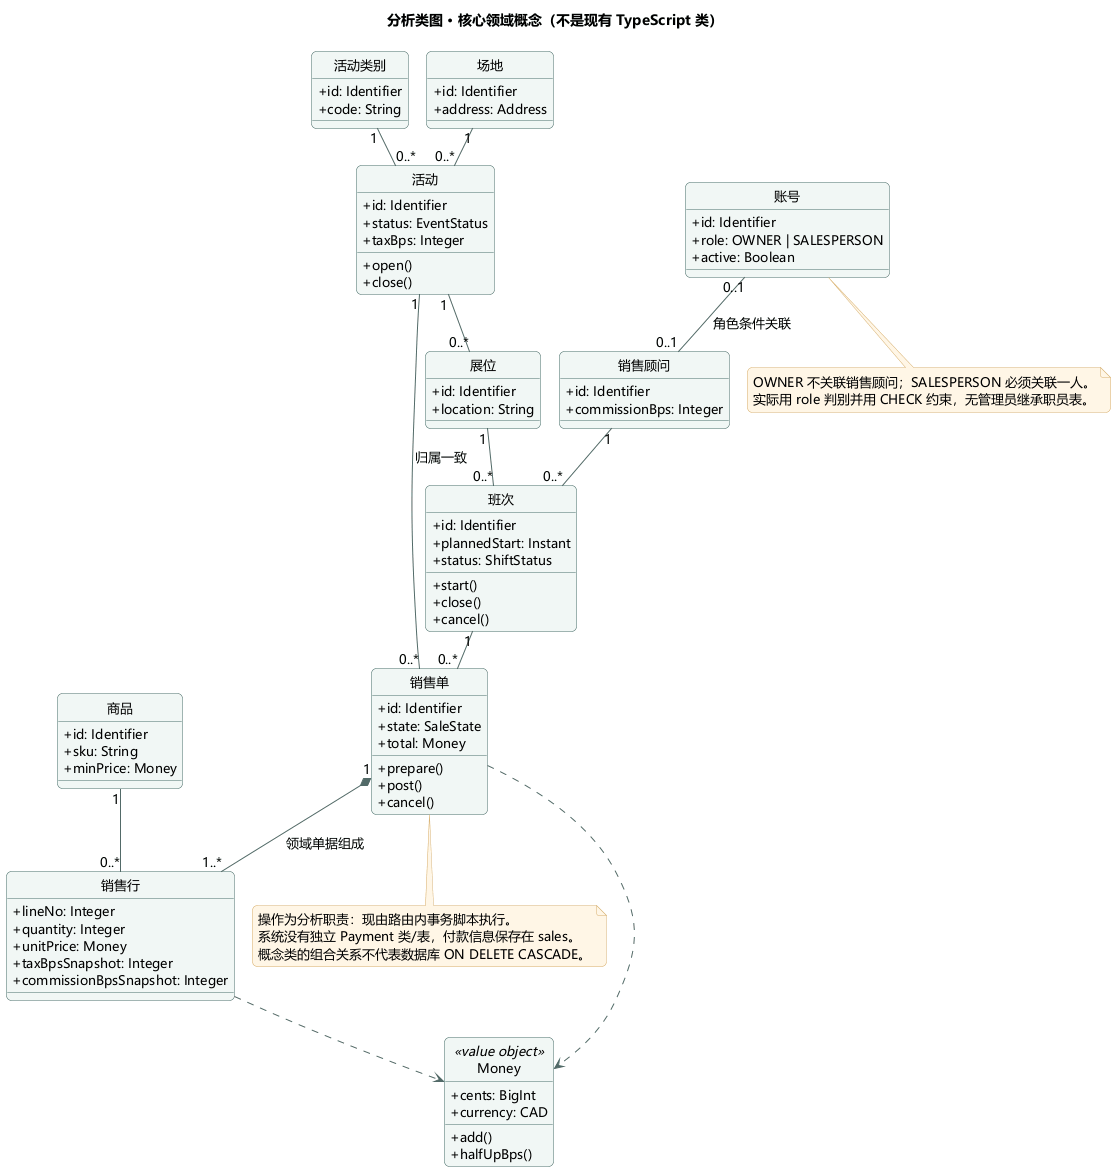

The diagram above was rendered by PlantUML. Its source (embedded in the PNG):
@startuml
!pragma layout smetana
skinparam backgroundColor #FFFFFF
skinparam shadowing false
skinparam defaultFontName Microsoft YaHei
skinparam defaultFontSize 13
skinparam roundcorner 10
skinparam ArrowColor #526A68
skinparam classBorderColor #476C68
skinparam classBackgroundColor #F1F7F5
skinparam classAttributeIconSize 0
skinparam packageBorderColor #AABCB7
skinparam packageBackgroundColor #FAFCFB
skinparam sequenceParticipantBackgroundColor #E9F3EF
skinparam sequenceParticipantBorderColor #476C68
skinparam sequenceLifeLineBorderColor #B8C7C2
skinparam actorBorderColor #476C68
skinparam usecaseBackgroundColor #EFF6F3
skinparam usecaseBorderColor #476C68
skinparam stateBackgroundColor #EFF6F3
skinparam stateBorderColor #476C68
skinparam noteBackgroundColor #FFF6E6
skinparam noteBorderColor #D6AF6E
title 分析类图 · 核心领域概念（不是现有 TypeScript 类）
hide circle
class "活动类别" as Category  {
+id: Identifier
+code: String
}
class "场地" as Venue  {
+id: Identifier
+address: Address
}
class "活动" as Event  {
+id: Identifier
+status: EventStatus
+taxBps: Integer
+open()
+close()
}
class "展位" as Booth  {
+id: Identifier
+location: String
}
class "销售顾问" as Person  {
+id: Identifier
+commissionBps: Integer
}
class "班次" as Shift  {
+id: Identifier
+plannedStart: Instant
+status: ShiftStatus
+start()
+close()
+cancel()
}
class "商品" as Product  {
+id: Identifier
+sku: String
+minPrice: Money
}
class "销售单" as Sale  {
+id: Identifier
+state: SaleState
+total: Money
+prepare()
+post()
+cancel()
}
class "销售行" as Line  {
+lineNo: Integer
+quantity: Integer
+unitPrice: Money
+taxBpsSnapshot: Integer
+commissionBpsSnapshot: Integer
}
class "Money" as Money <<value object>>  {
+cents: BigInt
+currency: CAD
+add()
+halfUpBps()
}
class "账号" as User  {
+id: Identifier
+role: OWNER | SALESPERSON
+active: Boolean
}
Category "1" -- "0..*" Event
Venue "1" -- "0..*" Event
Event "1" -- "0..*" Booth
Booth "1" -- "0..*" Shift
Person "1" -- "0..*" Shift
Shift "1" -- "0..*" Sale
Event "1" -- "0..*" Sale : 归属一致
Sale "1" *-- "1..*" Line : 领域单据组成
Product "1" -- "0..*" Line
User "0..1" -- "0..1" Person : 角色条件关联
Sale ..> Money
Line ..> Money
note bottom of User
OWNER 不关联销售顾问；SALESPERSON 必须关联一人。
实际用 role 判别并用 CHECK 约束，无管理员继承职员表。
end note
note bottom of Sale
操作为分析职责：现由路由内事务脚本执行。
系统没有独立 Payment 类/表，付款信息保存在 sales。
概念类的组合关系不代表数据库 ON DELETE CASCADE。
end note
@enduml